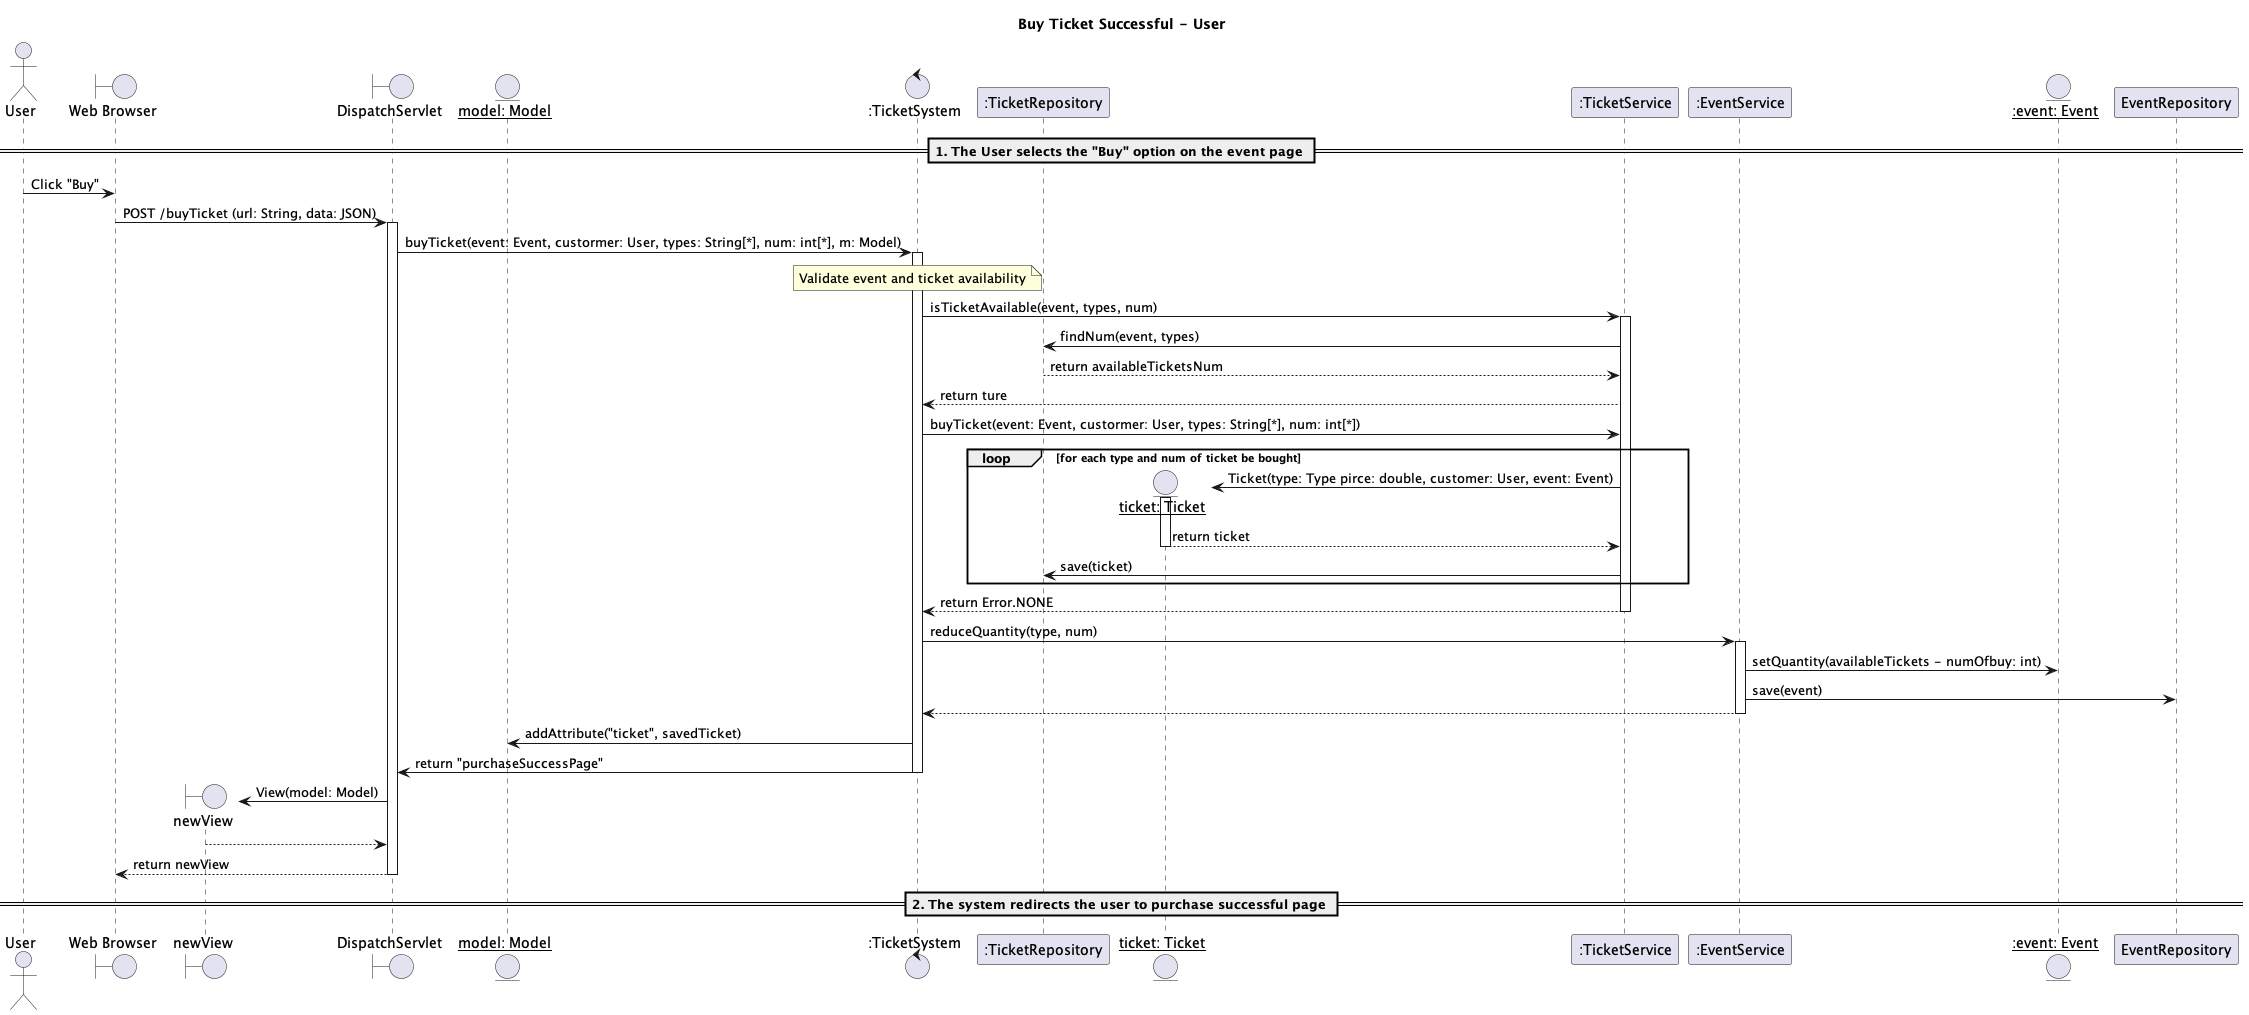

The diagram above was rendered by PlantUML. Its source (embedded in the PNG):
@startuml
title Buy Ticket Successful - User

actor User
boundary "Web Browser" as w
boundary "newView" as view
boundary "DispatchServlet" as d
entity "__model: Model__" as m
control ":TicketSystem" as ES
participant ":TicketRepository" as TRepo
entity "__ticket: Ticket__" as ticket
participant ":TicketService" as TS


participant ":EventService" as EventService
entity "__:event: Event__" as Event
participant "EventRepository" as EventRepo


== 1. The User selects the "Buy" option on the event page ==
User -> w: Click "Buy"
w -> d: POST /buyTicket (url: String, data: JSON)
activate d


d -> ES: buyTicket(event: Event, custormer: User, types: String[*], num: int[*], m: Model)
activate ES

note over ES: Validate event and ticket availability
ES -> TS: isTicketAvailable(event, types, num)
activate TS

TS -> TRepo: findNum(event, types)
TRepo --> TS: return availableTicketsNum

TS --> ES: return ture


ES -> TS: buyTicket(event: Event, custormer: User, types: String[*], num: int[*])

loop for each type and num of ticket be bought

    create ticket
    TS -> ticket: Ticket(type: Type pirce: double, customer: User, event: Event)
    activate ticket
    ticket --> TS: return ticket
    deactivate ticket

    TS -> TRepo: save(ticket)


    

end

TS --> ES: return Error.NONE
deactivate TS

ES -> EventService: reduceQuantity(type, num)
activate EventService
EventService -> Event: setQuantity(availableTickets - numOfbuy: int)
EventService -> EventRepo: save(event)
EventService --> ES
deactivate EventService



ES -> m: addAttribute("ticket", savedTicket)

ES -> d: return "purchaseSuccessPage"
deactivate ES
create view
d -> view: View(model: Model)
view --> d
d --> w: return newView
deactivate d


== 2. The system redirects the user to purchase successful page ==
@enduml